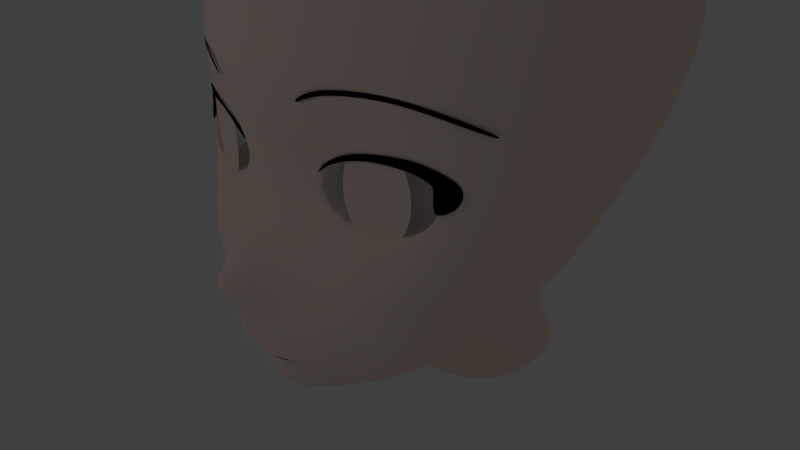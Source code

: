 # Source: untitled.blend  (saved by Blender 2.77.0; exported with 4.5.12 LTS)
import bpy
from mathutils import Matrix  # noqa: F401  (used for matrix-valued properties, if any)

bpy.ops.wm.read_factory_settings(use_empty=True)
scene = bpy.context.scene
scene.name = 'Scene'

# ---- collections
col_collection_1 = bpy.data.collections.new('Collection 1'); scene.collection.children.link(col_collection_1)

# ---- materials (node trees are filled in below, after node groups)
mat_skin = bpy.data.materials.new('Skin')
mat_skin.alpha_threshold = 0.0
mat_skin.use_transparent_shadow = False
mat_skin.diffuse_color = (1.0, 0.8148, 0.7157, 1.0)
mat_skin.specular_color = (1.0, 0.8148, 0.7157)
mat_skin.roughness = 0.5
mat_skin.specular_intensity = 0.3466
mat_skin.line_color = (0.0, 0.0, 0.0, 1.0)
mat_hair = bpy.data.materials.new('hair')
mat_hair.alpha_threshold = 0.0
mat_hair.use_transparent_shadow = False
mat_hair.diffuse_color = (0.0, 0.0, 0.0, 1.0)
mat_hair.specular_color = (0.0, 0.0, 0.0)
mat_hair.roughness = 0.5
mat_aye_background = bpy.data.materials.new('aye background')
mat_aye_background.alpha_threshold = 0.0
mat_aye_background.use_transparent_shadow = False
mat_aye_background.diffuse_color = (1.0, 1.0, 1.0, 1.0)
mat_aye_background.roughness = 0.5
mat_aye_background.specular_intensity = 1.0

# ---- material node trees

# ---- world
world_world = bpy.data.worlds.new('World'); scene.world = world_world
world_world.color = (0.05088, 0.05088, 0.05088)
world_world.use_sun_shadow = False
world_world.sun_shadow_jitter_overblur = 0.0
world_world.cycles.sampling_method = 'MANUAL'

# ---- cameras
cam_camera = bpy.data.cameras.new('Camera')
cam_camera.clip_end = 100.0
cam_camera.lens = 35.0
cam_camera.sensor_width = 32.0
cam_camera.sensor_height = 18.0
cam_camera.ortho_scale = 7.314
cam_camera.dof.focus_distance = 0.0
cam_camera.dof.aperture_fstop = 128.0

# ---- lights
light_lamp = bpy.data.lights.new('Lamp', 'POINT')
light_lamp.transmission_factor = 0.0
light_lamp.cutoff_distance = 30.0
light_lamp.energy = 100.0
light_lamp.shadow_buffer_clip_start = 1.001
light_lamp.shadow_soft_size = 0.1
light_lamp.shadow_maximum_resolution = 0.006
light_lamp.use_absolute_resolution = True

# ---- meshes
me_cube = bpy.data.meshes.new('Cube')
me_cube.from_pydata([(-1.328, 1.957, -2.175), (-2.694, -0.2076, 0.1178), (0.0, -1.979, -3.807), (-2.489, -0.3731, -1.363), (-5.364e-07, -1.865, -0.2048), (-2.98e-07, -3.004, -1.577), (-0.7852, -1.333, -3.393), (-2.535, -0.2978, -0.821), (-0.7852, -1.623, -0.2433), (-2.15, -0.5864, -2.148), (-0.7852, -1.959, -1.505), (-1.49e-07, -2.209, -2.664), (-0.0004452, -1.974, -1.187), (-0.4111, -2.127, -2.638), (-0.9689, -1.623, -0.8903), (-2.693, -0.2882, 1.553), (-5.364e-07, -1.979, 1.251), (-0.7852, -1.852, 1.362), (-2.372, -0.1865, 2.782), (-5.364e-07, -1.472, 2.626), (-0.7852, -1.311, 2.699), (-5.364e-07, -1.741, 2.086), (-0.7852, -1.621, 2.159), (-2.625, -0.2215, 2.206), (-5.364e-07, -0.1085, 3.676), (-0.7852, -0.1611, 3.614), (-1.373, -1.117, -2.994), (-2.004, -1.243, -0.221), (-1.774, -1.519, -1.465), (-1.596, -1.506, -2.277), (-2.012, -1.254, -0.6829), (-2.075, -1.141, 1.446), (-1.887, -0.7789, 2.783), (-2.051, -0.9277, 2.242), (-1.436, -0.1494, 3.446), (-0.6476, -1.623, -0.4859), (-1.515, -1.49, -0.06362), (-1.482, -1.442, -0.9348), (-2.051, -1.202, -0.3748), (-1.147, -1.593, -0.08751), (-2.308, -0.4682, -1.755), (-0.0003418, -2.598, -1.903), (-0.7856, -1.958, -1.792), (-1.685, -1.552, -1.871), (-6.588e-08, -2.033, -2.892), (-1.893, -0.7866, -2.515), (-0.4111, -2.033, -2.785), (-1.625, -1.094, -2.677), (-0.2496, -2.198, -2.652), (-1.811, -1.341, -0.1059), (-0.5871, -2.008, -2.703), (-0.1945, -2.033, -2.85), (-1.788, -1.37, -0.8638), (-0.7416, -1.623, -0.7219), (-4.768e-07, -1.854, -0.8344), (-0.291, -2.286, -1.575), (-0.3591, -1.872, -1.122), (-0.2914, -2.339, -1.862), (-0.2899, -1.816, -0.2376), (-0.2899, -1.928, 1.292), (-0.2899, -1.481, 2.629), (-0.2899, -1.71, 2.089), (-0.2899, -0.1872, 3.644), (-2.799, 2.02, 0.4296), (-2.793, 2.103, 1.489), (-2.461, 2.229, 2.573), (-1.729, 2.237, 3.297), (-0.2899, 2.138, 3.661), (-5.364e-07, 2.138, 3.678), (-2.656, 2.107, 2.192), (-1.436, 2.138, 3.41), (-0.7852, 2.138, 3.631), (-2.68, 1.362, -0.6669), (-1.765, 0.2045, -2.515), (-2.386, 0.3331, -1.755), (-2.831, 0.2045, 0.2737), (-2.509, 0.2045, 2.813), (-0.2899, 0.2045, 3.746), (-2.755, 0.2045, 2.206), (-0.7211, 0.2045, -3.097), (-1.436, 0.2045, 3.496), (0.0, 0.2045, -3.311), (-1.88, 1.902, -1.526), (-2.092, 0.2045, -2.148), (-2.604, 0.5587, -1.219), (-2.879, 0.2045, 1.489), (-1.729, 0.2045, 3.383), (-5.364e-07, 0.2045, 3.764), (-1.373, 0.2045, -2.804), (-0.7852, 0.2045, 3.697), (-2.68, 0.5258, -0.8469), (-1.782, 1.138, -2.148), (-2.455, 1.158, -1.26), (-2.934, 1.127, 1.489), (-1.729, 1.127, 3.422), (-5.364e-07, 1.127, 3.803), (-1.096, 1.402, -2.703), (-0.7852, 1.127, 3.756), (-1.542, 1.127, -2.38), (-2.134, 1.267, -1.755), (-2.886, 1.127, 0.3356), (-2.509, 1.127, 2.773), (-0.2899, 1.127, 3.786), (-2.755, 1.127, 2.206), (-0.8167, 0.8282, -3.172), (-1.436, 1.127, 3.535), (0.0, 0.3693, -3.427), (-1.58, 1.898, -1.875), (-5.364e-07, -1.188, 3.071), (-0.7852, -1.04, 3.098), (-2.136, -0.1318, 3.065), (-1.648, -0.692, 3.021), (-0.2899, -1.148, 3.081), (-2.054, 2.176, 3.034), (-2.149, 0.2045, 3.114), (-2.149, 1.127, 3.154), (-5.364e-07, -0.7463, 3.448), (-1.542, -0.434, 3.289), (-0.2899, -0.7079, 3.444), (-0.7852, -0.6325, 3.438), (-1.829, -0.04398, 3.285), (-2.604, 2.601, 0.4296), (-2.583, 2.684, 1.466), (-2.382, 2.688, 2.397), (-1.747, 2.712, 3.114), (-0.2899, 2.719, 3.485), (-5.364e-07, 2.719, 3.503), (-2.545, 2.688, 1.923), (-1.436, 2.719, 3.234), (-0.7852, 2.719, 3.455), (-2.398, 2.499, -0.5164), (-2.044, 2.264, -1.231), (-2.05, 2.719, 2.853), (-2.208, 3.091, 0.4296), (-2.378, 3.097, 1.316), (-2.281, 3.099, 1.954), (-0.2899, 3.157, 3.255), (-5.364e-07, 3.157, 3.272), (-1.567, 3.073, 2.965), (-0.7852, 3.157, 3.201), (-1.994, 3.056, -0.1773), (-1.885, 2.85, -0.9184), (-2.071, 3.039, 2.607), (-2.436, -0.7371, -0.06986), (-2.431, -0.7008, 0.8386), (-1.697, -0.2232, 3.287), (-1.948, -0.4095, 3.052), (-2.401, -0.5651, 2.223), (-2.188, -0.5223, 2.782), (-1.393, -1.56, 1.402), (-1.305, -1.158, 2.738), (-1.374, -1.367, 2.198), (-1.093, -0.1555, 3.544), (-1.093, 2.138, 3.527), (-1.093, 0.2045, 3.612), (-1.093, 1.127, 3.652), (-1.193, -0.9501, 3.062), (-1.143, -0.6179, 3.367), (-1.093, 2.719, 3.351), (-1.048, 3.157, 3.122), (-2.447, -0.6436, 1.504), (-2.684, -0.2473, 0.9195), (-2.047, -1.234, 0.7435), (-2.817, 2.061, 0.9285), (-2.855, 0.2045, 0.9285), (-2.909, 1.127, 0.9285), (-2.628, 2.642, 0.8419), (-2.296, 3.132, 0.7005), (-5.364e-07, -2.073, 0.4411), (-0.7852, -1.94, 0.5998), (-0.2899, -2.062, 0.4652), (-1.489, -1.638, 0.7309), (-0.0002114, -2.17, -2.696), (-0.3687, -2.119, -2.695), (-0.0002114, -2.045, -2.84), (-0.3687, -2.045, -2.764), (-0.254, -2.163, -2.687), (-0.4938, -2.027, -2.717), (-0.2149, -2.045, -2.81), (-0.3708, -1.699, -0.7781), (-2.369, -0.9121, -0.752), (-1.653, 3.62, 0.8404), (-1.574, 3.622, 1.337), (-0.2899, 3.553, 2.728), (-5.364e-07, 3.553, 2.746), (-1.358, 3.553, 2.341), (-0.7852, 3.553, 2.698), (-1.51, 3.663, 1.739), (-1.093, 3.553, 2.594), (-1.691, 3.476, 0.4357), (-1.096, 1.935, -2.375), (-0.665, 2.505, -2.066), (-1.321, 3.03, -0.8914), (-1.186, 2.717, -1.526), (0.0, 2.931, -1.832), (-1.29, 3.797, 0.8404), (-1.273, 3.799, 1.337), (-0.2899, 3.731, 2.318), (-5.364e-07, 3.79, 2.336), (-1.128, 3.731, 1.93), (-0.7852, 3.731, 2.288), (-0.4546, 3.914, 1.337), (-0.4725, 3.878, 0.8404), (-1.257, 3.654, 0.4357), (-0.9209, 3.438, -0.4753), (-0.5457, 3.454, -0.9003), (0.0, 3.207, -1.142), (-0.453, 3.869, 1.93), (-0.4395, 3.841, 0.4357), (-0.4118, 3.519, -0.4753), (-2.682e-07, 3.542, -0.5011), (-4.023e-07, 3.793, 0.4166), (-4.694e-07, 3.899, 1.86), (-4.359e-07, 3.875, 0.8277), (-4.526e-07, 3.887, 1.344), (-2.703, 0.9672, -0.7078), (-1.038, 1.402, -3.682), (-0.6842, 0.6709, -3.822), (0.0, 0.4556, -3.819), (-1.077, 1.82, -3.546), (-0.4127, 2.302, -3.404), (0.0, 2.579, -3.355), (-1.096, -1.564, -2.841), (-1.312, -1.824, -1.485), (-1.036, -1.783, -2.457), (-1.267, -1.841, -1.832), (-2.207, -0.9815, -1.413), (-1.911, -1.041, -2.212), (-2.041, -1.004, -1.812), (-1.76, -0.9388, -2.595), (-0.6036, -2.098, -2.203), (-1.641, -1.53, -2.068), (-2.234, -0.5256, -1.946), (-1.791, 1.9, -1.696), (-2.244, 0.3331, -1.946), (-1.967, 1.205, -1.946), (-1.255, 2.348, -1.842), (-0.8746, 2.228, -2.216), (-0.8522, 2.148, -3.514), (-1.155, -1.813, -2.135), (-1.978, -1.022, -2.006), (-1.824, -0.4205, -2.515), (-2.35, -0.2105, -1.755), (-2.446, 0.02386, 2.798), (-0.2899, 0.02356, 3.716), (-0.7852, -0.8235, -3.233), (-1.436, 0.04104, 3.473), (0.0, -0.7875, -3.478), (-2.119, -0.2651, -2.148), (-2.489, -0.06232, -1.363), (-5.364e-07, 0.05989, 3.728), (-1.373, -0.6366, -2.892), (-0.7852, 0.03563, 3.66), (-2.613, -0.02751, -0.8349), (-2.143, 0.04913, 3.092), (-1.775, 0.08971, 3.338), (-1.093, 0.03818, 3.582), (-2.239, -0.237, -1.946), (-2.528, 0.8645, -1.24), (-2.004, 0.6808, -2.148), (0.0, 0.2225, -3.314), (-0.6475, 0.6749, -2.977), (-2.303, 0.8096, -1.755), (-2.512, -0.3357, -1.094), (-1.892, -1.481, -1.077), (-2.639, 0.5423, -1.097), (-2.288, -0.947, -1.085), (-2.551, -0.04504, -1.101), (-1.689, 0.6749, -2.446), (-1.232, 0.8154, -2.752), (-2.158, 0.7776, -1.946), (-1.386, 1.402, -4.064), (-1.033, 0.6709, -4.203), (0.0, 0.4556, -4.2), (-1.301, 1.935, -3.927), (-0.761, 2.481, -3.785), (0.0, 2.579, -3.736), (-1.055, 2.228, -3.896), (-0.8431, -1.662, -0.2207), (-1.952, -1.283, -0.1938), (-1.533, -1.492, -0.06382), (-2.014, -1.241, -0.2798), (-1.204, -1.593, -0.07582), (-1.829, -1.343, -0.1198), (-0.9601, -1.635, -0.1035), (-2.139, -1.118, -0.1473), (-1.617, -1.462, 0.04149), (-2.224, -1.031, -0.3824), (-1.248, -1.605, 0.01128), (-1.913, -1.324, 0.01187), (-2.015, -1.284, -0.5994), (-2.182, -1.096, -0.5084), (-1.994, -1.253, -0.2302), (-2.21, -1.019, -0.2728), (-0.6502, -1.662, -0.3976), (-0.6942, -1.635, -0.2804), (-1.35, -1.479, 0.1606), (-1.809, -1.328, -0.4535), (-1.37, -1.438, -1.109), (-0.9706, -1.586, -0.4766), (-1.728, -1.344, -0.8597), (-1.043, -1.573, -0.08588), (-1.725, -1.368, -0.06763), (-1.054, -1.549, -0.878), (-1.603, -1.425, 0.09175), (-1.196, -1.527, 0.08262), (-1.524, -1.389, -1.028), (-1.213, -1.492, -1.037), (-2.452, -0.7482, 0.2213), (-0.6806, -1.911, 0.4604), (-2.452, -0.7482, 0.2804), (-0.6806, -1.911, 0.5195), (-1.597, -1.52, 0.6336), (-1.597, -1.52, 0.6927), (-2.072, -1.221, 0.5422), (-2.072, -1.221, 0.4831), (-0.9584, -1.852, 0.6336), (-0.9584, -1.852, 0.6927), (-0.7852, -1.582, -0.2433), (-0.9689, -1.582, -0.8903), (-2.004, -1.203, -0.221), (-2.012, -1.213, -0.6829), (-0.6476, -1.582, -0.4859), (-1.515, -1.45, -0.06362), (-1.482, -1.401, -0.9348), (-2.051, -1.161, -0.3748), (-1.147, -1.552, -0.08751), (-1.811, -1.301, -0.1059), (-1.788, -1.33, -0.8638), (-0.7416, -1.582, -0.7219), (-0.7852, -1.17, -0.2433), (-0.9689, -1.17, -0.8903), (-2.004, -0.7904, -0.221), (-2.012, -0.8013, -0.6829), (-0.6476, -1.17, -0.4859), (-1.515, -1.038, -0.06362), (-1.482, -0.9892, -0.9348), (-2.051, -0.7491, -0.3748), (-1.147, -1.14, -0.08751), (-1.811, -0.8888, -0.1059), (-1.788, -0.9177, -0.8638), (-0.7416, -1.17, -0.7219), (-1.023, -1.106, -0.3304), (-1.137, -1.106, -0.732), (-1.78, -0.8698, -0.3166), (-1.785, -0.8765, -0.6033), (-0.9379, -1.106, -0.481), (-1.476, -1.023, -0.2189), (-1.456, -0.9931, -0.7596), (-1.809, -0.8441, -0.412), (-1.248, -1.087, -0.2337), (-1.66, -0.9308, -0.2451), (-1.646, -0.9488, -0.7155), (-0.9962, -1.106, -0.6274)], [], [(228, 40, 3, 226), (229, 45, 9, 227), (57, 42, 10, 55), (55, 10, 14, 56), (54, 12, 56, 179), (170, 59, 16, 168), (49, 27, 162, 171, 36), (61, 60, 19, 21), (151, 150, 20, 22), (149, 151, 22, 17), (59, 61, 21, 16), (118, 62, 24, 116), (157, 152, 25, 119), (160, 147, 33, 31), (147, 148, 32, 33), (144, 160, 31, 162), (10, 223, 28, 264, 30, 52, 37, 14), (225, 43, 28, 223), (239, 231, 43, 225), (11, 48, 13, 230, 42, 57, 41), (240, 232, 40, 228), (2, 6, 46, 51, 44), (82, 131, 92, 99), (5, 55, 56, 12), (41, 57, 55, 5), (119, 25, 62, 118), (17, 22, 61, 59), (22, 20, 60, 61), (169, 17, 59, 170), (93, 64, 69, 103), (97, 71, 67, 102), (94, 66, 70, 105), (155, 153, 71, 97), (103, 69, 65, 101), (102, 67, 68, 95), (165, 163, 64, 93), (241, 73, 83, 248), (242, 74, 84, 249), (1, 75, 164, 161), (244, 77, 87, 250), (161, 164, 85, 15), (245, 79, 88, 251), (256, 154, 89, 252), (247, 81, 79, 245), (268, 73, 88, 269), (233, 235, 91, 107), (257, 234, 74, 242), (267, 265, 90, 253), (252, 89, 77, 244), (23, 78, 76, 243, 18), (268, 98, 91, 259), (262, 99, 92, 258), (164, 165, 93, 85), (124, 66, 113, 132), (77, 102, 95, 87), (78, 103, 101, 76), (261, 104, 96, 269), (154, 155, 97, 89), (260, 106, 104, 261), (26, 45, 229, 47), (241, 45, 26, 251), (86, 94, 105, 80), (270, 235, 99, 262), (89, 97, 102, 77), (85, 93, 103, 78), (76, 101, 115, 114), (243, 76, 114, 254), (101, 65, 113, 115), (20, 109, 112, 60), (148, 146, 111, 32), (150, 156, 109, 20), (60, 112, 108, 19), (66, 94, 115, 113), (94, 86, 114, 115), (109, 119, 118, 112), (146, 145, 117, 111), (156, 157, 119, 109), (112, 118, 116, 108), (67, 125, 126, 68), (66, 124, 128, 70), (64, 122, 127, 69), (65, 123, 132, 113), (153, 158, 129, 71), (71, 129, 125, 67), (163, 166, 122, 64), (69, 127, 123, 65), (72, 130, 121, 63), (128, 124, 132, 142, 138), (246, 255, 86, 80), (123, 135, 142, 132), (158, 159, 139, 129), (129, 139, 136, 125), (166, 167, 134, 122), (127, 122, 134, 135, 123), (130, 140, 133, 121), (131, 141, 140, 130), (125, 136, 137, 126), (18, 110, 146, 148), (161, 15, 160, 144), (15, 23, 147, 160), (110, 120, 145, 146), (1, 161, 144, 143), (23, 18, 148, 147), (128, 138, 159, 158), (70, 128, 158, 153), (111, 117, 157, 156), (32, 111, 156, 150), (80, 105, 155, 154), (246, 80, 154, 256), (105, 70, 153, 155), (117, 34, 152, 157), (31, 33, 151, 149), (33, 32, 150, 151), (149, 171, 162, 31), (34, 117, 145, 120), (254, 114, 86, 255), (121, 133, 167, 166), (63, 121, 166, 163), (75, 100, 165, 164), (100, 63, 163, 165), (143, 144, 162, 27), (8, 169, 170, 58), (58, 170, 168, 4), (17, 169, 171, 149), (169, 8, 39, 36, 171), (75, 90, 215, 100), (72, 63, 100, 215), (130, 72, 92, 131), (13, 173, 177, 50), (50, 177, 175, 46), (51, 178, 174, 44), (48, 176, 173, 13), (11, 172, 176, 48), (46, 175, 178, 51), (56, 14, 53, 179), (58, 179, 53, 35, 8), (54, 179, 58, 4), (30, 180, 143, 27, 38), (7, 1, 143, 180), (263, 7, 180, 266), (140, 189, 167, 133), (167, 189, 181, 134), (138, 185, 188, 159), (142, 187, 185, 138), (136, 183, 184, 137), (139, 186, 183, 136), (135, 182, 187, 142), (134, 181, 182, 135), (159, 188, 186, 139), (106, 218, 217, 104), (0, 98, 96, 190), (0, 107, 91, 98), (193, 192, 141, 131, 82), (233, 107, 0, 236), (141, 192, 189, 140), (96, 216, 219, 190), (185, 199, 200, 186, 188), (204, 209, 208, 203), (192, 204, 203, 189), (186, 200, 197, 183), (189, 203, 195, 181), (187, 182, 196, 199, 185), (196, 201, 207, 199), (193, 205, 204, 192), (181, 195, 196, 182), (194, 206, 205, 193), (183, 197, 198, 184), (203, 208, 202, 195), (195, 202, 201, 196), (197, 200, 199, 207), (204, 205, 209), (210, 209, 205, 206), (209, 210, 211, 208), (198, 197, 207, 212), (208, 211, 213, 202), (202, 213, 214, 201), (201, 214, 212, 207), (104, 217, 216, 96), (237, 238, 220, 191), (191, 220, 221, 194), (194, 193, 191), (236, 237, 191, 193), (26, 47, 222, 6), (6, 222, 46), (230, 239, 225, 42), (42, 225, 223, 10), (50, 46, 222, 224, 13), (29, 224, 222, 47), (231, 240, 228, 43), (47, 229, 227, 29), (43, 228, 226, 28), (264, 28, 226, 266), (29, 227, 240, 231), (13, 224, 239, 230), (0, 190, 237, 236), (190, 219, 238, 237), (82, 233, 236, 193), (259, 91, 235, 270), (248, 83, 234, 257), (82, 99, 235, 233), (227, 9, 232, 240), (224, 29, 231, 239), (9, 248, 257, 232), (110, 254, 255, 120), (34, 246, 256, 152), (34, 120, 255, 246), (18, 243, 254, 110), (73, 241, 251, 88), (15, 85, 78, 23), (25, 252, 244, 62), (263, 267, 253, 7), (232, 257, 242, 40), (2, 247, 245, 6), (152, 256, 252, 25), (6, 245, 251, 26), (62, 244, 250, 24), (7, 253, 90, 75, 1), (40, 242, 249, 3), (45, 241, 248, 9), (258, 92, 72, 215), (84, 258, 215, 90, 265), (234, 270, 262, 74), (83, 259, 270, 234), (81, 260, 261, 79), (3, 249, 267, 263), (30, 264, 266, 180), (3, 263, 266, 226), (249, 84, 265, 267), (79, 261, 269, 88), (74, 262, 258, 84), (73, 268, 259, 83), (98, 268, 269, 96), (238, 219, 274, 277), (221, 220, 275, 276), (217, 218, 273, 272), (220, 238, 277, 275), (216, 217, 272, 271), (219, 216, 271, 274), (280, 282, 288, 286), (283, 280, 286, 289), (279, 283, 289, 285), (292, 279, 285, 293), (282, 278, 284, 288), (281, 287, 291, 290), (281, 292, 293, 287), (284, 278, 294, 295), (304, 302, 297, 300, 306, 298, 307, 303, 299, 301, 305, 296), (316, 309, 311, 317), (315, 312, 313, 314), (308, 315, 314, 310), (312, 316, 317, 313), (30, 38, 325, 321), (37, 52, 328, 324), (38, 27, 320, 325), (8, 35, 322, 318), (39, 8, 318, 326), (53, 14, 319, 329), (52, 30, 321, 328), (35, 53, 329, 322), (36, 39, 326, 323), (27, 49, 327, 320), (49, 36, 323, 327), (14, 37, 324, 319), (326, 318, 330, 338), (320, 327, 339, 332), (322, 329, 341, 334), (323, 326, 338, 335), (328, 321, 333, 340), (327, 323, 335, 339), (319, 324, 336, 331), (321, 325, 337, 333), (324, 328, 340, 336), (329, 319, 331, 341), (325, 320, 332, 337), (318, 322, 334, 330), (330, 334, 346, 342), (338, 330, 342, 350), (332, 339, 351, 344), (334, 341, 353, 346), (335, 338, 350, 347), (340, 333, 345, 352), (339, 335, 347, 351), (331, 336, 348, 343), (333, 337, 349, 345), (336, 340, 352, 348), (341, 331, 343, 353), (337, 332, 344, 349), (343, 348, 352, 345, 349, 344, 351, 347, 350, 342, 346, 353)])
me_cube.polygons.foreach_set('use_smooth', [1, 1, 1, 1, 1, 1, 1, 1, 1, 1, 1, 1, 1, 1, 1, 1, 1, 1, 1, 1, 1, 1, 1, 1, 1, 1, 1, 1, 1, 1, 1, 1, 1, 1, 1, 1, 1, 1, 1, 1, 1, 1, 1, 1, 1, 1, 1, 1, 1, 1, 1, 1, 1, 1, 1, 1, 1, 1, 1, 1, 1, 1, 1, 1, 1, 1, 1, 1, 1, 1, 1, 1, 1, 1, 1, 1, 1, 1, 1, 1, 1, 1, 1, 1, 1, 1, 1, 1, 1, 1, 1, 1, 1, 1, 1, 1, 1, 1, 1, 1, 1, 1, 1, 1, 1, 1, 1, 1, 1, 1, 1, 1, 1, 1, 1, 1, 1, 1, 1, 1, 1, 1, 1, 1, 1, 1, 1, 1, 1, 1, 1, 1, 1, 1, 1, 1, 1, 1, 1, 1, 1, 1, 1, 1, 1, 1, 1, 1, 1, 1, 1, 1, 1, 1, 1, 1, 1, 1, 1, 1, 1, 1, 1, 1, 1, 1, 1, 1, 1, 1, 1, 1, 1, 1, 1, 1, 1, 1, 1, 1, 1, 1, 1, 1, 1, 1, 1, 1, 1, 1, 1, 1, 1, 1, 1, 1, 1, 1, 1, 1, 1, 1, 1, 1, 1, 1, 1, 1, 1, 1, 1, 1, 1, 1, 1, 1, 1, 1, 1, 1, 1, 1, 1, 1, 1, 1, 1, 1, 1, 1, 1, 1, 1, 1, 1, 1, 1, 1, 0, 0, 0, 0, 0, 0, 0, 0, 0, 0, 0, 0, 0, 1, 1, 1, 1, 1, 1, 1, 1, 1, 1, 1, 1, 1, 1, 1, 1, 1, 1, 1, 1, 1, 1, 1, 1, 1, 1, 1, 1, 1, 1, 1, 1, 1, 1, 1, 1, 1])
me_cube.polygons.foreach_set('material_index', [0, 0, 0, 0, 0, 0, 0, 0, 0, 0, 0, 0, 0, 0, 0, 0, 0, 0, 0, 0, 0, 0, 0, 0, 0, 0, 0, 0, 0, 0, 0, 0, 0, 0, 0, 0, 0, 0, 0, 0, 0, 0, 0, 0, 0, 0, 0, 0, 0, 0, 0, 0, 0, 0, 0, 0, 0, 0, 0, 0, 0, 0, 0, 0, 0, 0, 0, 0, 0, 0, 0, 0, 0, 0, 0, 0, 0, 0, 0, 0, 0, 0, 0, 0, 0, 0, 0, 0, 0, 0, 0, 0, 0, 0, 0, 0, 0, 0, 0, 0, 0, 0, 0, 0, 0, 0, 0, 0, 0, 0, 0, 0, 0, 0, 0, 0, 0, 0, 0, 0, 0, 0, 0, 0, 0, 0, 0, 0, 0, 0, 0, 0, 0, 0, 0, 0, 0, 0, 0, 0, 0, 0, 0, 0, 0, 0, 0, 0, 0, 0, 0, 0, 0, 0, 0, 0, 0, 0, 0, 0, 0, 0, 0, 0, 0, 0, 0, 0, 0, 0, 0, 0, 0, 0, 0, 0, 0, 0, 0, 0, 0, 0, 0, 0, 0, 0, 0, 0, 0, 0, 0, 0, 0, 0, 0, 0, 0, 0, 0, 0, 0, 0, 0, 0, 0, 0, 0, 0, 0, 0, 0, 0, 0, 0, 0, 0, 0, 0, 0, 0, 0, 0, 0, 0, 0, 0, 0, 0, 0, 0, 0, 0, 0, 0, 0, 0, 0, 0, 1, 1, 1, 1, 1, 1, 1, 1, 0, 1, 1, 1, 1, 0, 0, 0, 0, 0, 0, 0, 0, 0, 0, 0, 0, 2, 2, 2, 2, 2, 2, 2, 2, 2, 2, 2, 2, 2, 2, 2, 2, 2, 2, 2, 2, 2, 2, 2, 2, 2])
me_cube.materials.append(mat_skin)
me_cube.materials.append(mat_hair)
me_cube.materials.append(mat_aye_background)
me_cube.use_remesh_preserve_volume = False
me_cube.use_remesh_preserve_attributes = False
me_cube.use_mirror_vertex_groups = False
me_cube.update()

# ---- objects
ob_cube = bpy.data.objects.new('Cube', me_cube)
ob_lamp = bpy.data.objects.new('Lamp', light_lamp)
ob_camera = bpy.data.objects.new('Camera', cam_camera)

# ---- transforms, parenting, visibility, modifiers, constraints
ob_cube.location = (0.2669, 0.06121, 2.209)
ob_cube.scale = (0.9496, 0.9496, 0.9496)
ob_cube.lock_rotations_4d = False
ob_cube.empty_display_type = 'ARROWS'
ob_cube.lineart.crease_threshold = 0.0
_m = ob_cube.modifiers.new('Mirror', 'MIRROR')
_m = ob_cube.modifiers.new('Subsurf', 'SUBSURF')
_m.uv_smooth = 'PRESERVE_CORNERS'
_m.quality = 2
_m.levels = 2
_m.show_only_control_edges = False
ob_lamp.location = (-2.818, -11.66, 5.904)
ob_lamp.rotation_euler = (0.6503, 0.05522, 1.866)
ob_lamp.lock_rotations_4d = False
ob_lamp.empty_display_type = 'ARROWS'
ob_lamp.color = (0.0, 0.0, 0.0, 0.0)
ob_lamp.lineart.crease_threshold = 0.0
ob_camera.location = (7.481, -6.508, 5.344)
ob_camera.rotation_euler = (1.109, 0.01082, 0.8149)
ob_camera.lock_rotations_4d = False
ob_camera.empty_display_type = 'ARROWS'
ob_camera.color = (0.0, 0.0, 0.0, 0.0)
ob_camera.display_type = 'WIRE'
ob_camera.lineart.crease_threshold = 0.0

# ---- collection membership
col_collection_1.objects.link(ob_cube)
col_collection_1.objects.link(ob_lamp)
col_collection_1.objects.link(ob_camera)

# ---- scene / render settings (as saved in the file)
scene.camera = ob_camera
scene.frame_start = 1; scene.frame_end = 250; scene.frame_set(0)
scene.render.engine = 'BLENDER_EEVEE_NEXT'
scene.render.resolution_percentage = 50
scene.render.dither_intensity = 0.0
scene.cycles.use_denoising = False
scene.cycles.samples = 128
scene.cycles.sampling_pattern = 'TABULATED_SOBOL'
scene.cycles.light_sampling_threshold = 0.0
scene.cycles.use_adaptive_sampling = False
scene.cycles.use_light_tree = False
scene.cycles.blur_glossy = 0.0
scene.cycles.sample_clamp_indirect = 0.0
scene.view_settings.view_transform = 'Standard'
bpy.context.view_layer.update()
